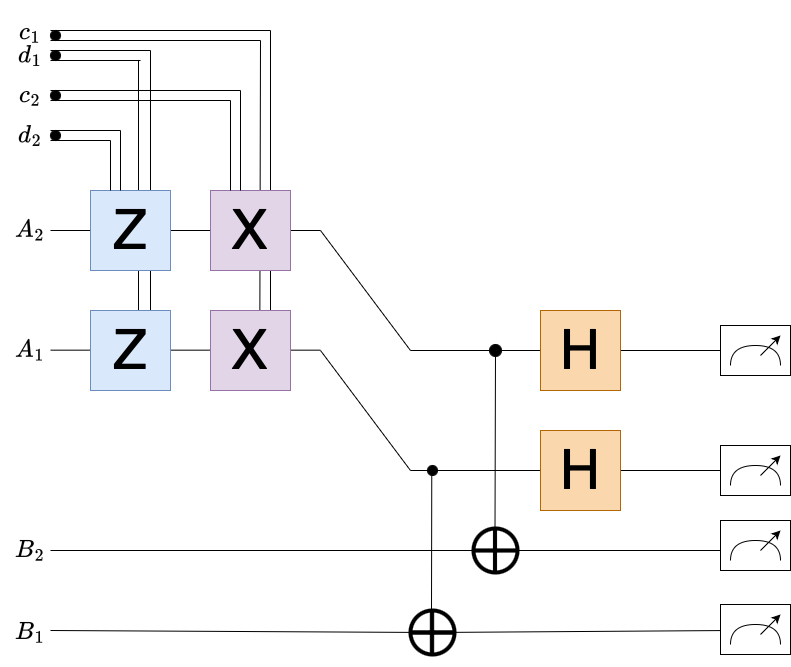

The diagram above was exported from draw.io. Its source (the exported page's mxGraphModel, read from the mxfile embedded in the PNG):
<mxGraphModel dx="1163" dy="856" grid="1" gridSize="10" guides="1" tooltips="1" connect="1" arrows="1" fold="1" page="1" pageScale="1" pageWidth="827" pageHeight="1169" math="1" shadow="0">
  <root>
    <mxCell id="0" />
    <mxCell id="1" parent="0" />
    <mxCell id="XHEHmPEH91JynZAWDfnL-69" value="" style="endArrow=none;html=1;rounded=0;exitX=0.6;exitY=0.012;exitDx=0;exitDy=0;exitPerimeter=0;" edge="1" parent="1" source="XHEHmPEH91JynZAWDfnL-3">
      <mxGeometry width="50" height="50" relative="1" as="geometry">
        <mxPoint x="170" y="240" as="sourcePoint" />
        <mxPoint x="168" y="110" as="targetPoint" />
      </mxGeometry>
    </mxCell>
    <mxCell id="XHEHmPEH91JynZAWDfnL-68" value="" style="endArrow=none;html=1;rounded=0;exitX=0.75;exitY=0;exitDx=0;exitDy=0;" edge="1" parent="1" source="XHEHmPEH91JynZAWDfnL-2">
      <mxGeometry width="50" height="50" relative="1" as="geometry">
        <mxPoint x="300" y="240" as="sourcePoint" />
        <mxPoint x="300" y="80" as="targetPoint" />
      </mxGeometry>
    </mxCell>
    <mxCell id="XHEHmPEH91JynZAWDfnL-67" value="" style="endArrow=none;html=1;rounded=0;exitX=0.617;exitY=0.004;exitDx=0;exitDy=0;exitPerimeter=0;" edge="1" parent="1" source="XHEHmPEH91JynZAWDfnL-2">
      <mxGeometry width="50" height="50" relative="1" as="geometry">
        <mxPoint x="290" y="240" as="sourcePoint" />
        <mxPoint x="290" y="90" as="targetPoint" />
      </mxGeometry>
    </mxCell>
    <mxCell id="XHEHmPEH91JynZAWDfnL-70" value="" style="endArrow=none;html=1;rounded=0;exitX=0.75;exitY=0;exitDx=0;exitDy=0;" edge="1" parent="1">
      <mxGeometry width="50" height="50" relative="1" as="geometry">
        <mxPoint x="180" y="360.00000000000006" as="sourcePoint" />
        <mxPoint x="180" y="100" as="targetPoint" />
      </mxGeometry>
    </mxCell>
    <mxCell id="XHEHmPEH91JynZAWDfnL-23" value="" style="ellipse;whiteSpace=wrap;html=1;aspect=fixed;strokeWidth=4;" vertex="1" parent="1">
      <mxGeometry x="440" y="660" width="44" height="44" as="geometry" />
    </mxCell>
    <mxCell id="XHEHmPEH91JynZAWDfnL-19" value="" style="endArrow=none;html=1;rounded=0;" edge="1" parent="1">
      <mxGeometry width="50" height="50" relative="1" as="geometry">
        <mxPoint x="440" y="520" as="sourcePoint" />
        <mxPoint x="750" y="520" as="targetPoint" />
      </mxGeometry>
    </mxCell>
    <mxCell id="XHEHmPEH91JynZAWDfnL-20" value="" style="endArrow=none;html=1;rounded=0;" edge="1" parent="1" source="XHEHmPEH91JynZAWDfnL-31">
      <mxGeometry width="50" height="50" relative="1" as="geometry">
        <mxPoint x="440" y="400" as="sourcePoint" />
        <mxPoint x="750" y="400" as="targetPoint" />
      </mxGeometry>
    </mxCell>
    <mxCell id="XHEHmPEH91JynZAWDfnL-8" value="" style="endArrow=none;html=1;rounded=0;" edge="1" parent="1">
      <mxGeometry width="50" height="50" relative="1" as="geometry">
        <mxPoint x="80" y="399.66" as="sourcePoint" />
        <mxPoint x="350" y="399.66" as="targetPoint" />
      </mxGeometry>
    </mxCell>
    <mxCell id="XHEHmPEH91JynZAWDfnL-7" value="" style="endArrow=none;html=1;rounded=0;" edge="1" parent="1">
      <mxGeometry width="50" height="50" relative="1" as="geometry">
        <mxPoint x="80" y="280" as="sourcePoint" />
        <mxPoint x="350" y="280" as="targetPoint" />
      </mxGeometry>
    </mxCell>
    <mxCell id="XHEHmPEH91JynZAWDfnL-2" value="&lt;font style=&quot;font-size: 55px;&quot;&gt;X&lt;/font&gt;" style="whiteSpace=wrap;html=1;aspect=fixed;fillColor=#e1d5e7;strokeColor=#9673a6;" vertex="1" parent="1">
      <mxGeometry x="240" y="360" width="80" height="80" as="geometry" />
    </mxCell>
    <mxCell id="XHEHmPEH91JynZAWDfnL-1" value="&lt;font style=&quot;font-size: 55px;&quot;&gt;X&lt;/font&gt;" style="whiteSpace=wrap;html=1;aspect=fixed;fillColor=#e1d5e7;strokeColor=#9673a6;" vertex="1" parent="1">
      <mxGeometry x="240" y="240" width="80" height="80" as="geometry" />
    </mxCell>
    <mxCell id="XHEHmPEH91JynZAWDfnL-3" value="&lt;font style=&quot;font-size: 55px;&quot;&gt;Z&lt;/font&gt;" style="whiteSpace=wrap;html=1;aspect=fixed;fillColor=#dae8fc;strokeColor=#6c8ebf;" vertex="1" parent="1">
      <mxGeometry x="120" y="360" width="80" height="80" as="geometry" />
    </mxCell>
    <mxCell id="XHEHmPEH91JynZAWDfnL-4" value="&lt;font style=&quot;font-size: 55px;&quot;&gt;Z&lt;/font&gt;" style="whiteSpace=wrap;html=1;aspect=fixed;fillColor=#dae8fc;strokeColor=#6c8ebf;" vertex="1" parent="1">
      <mxGeometry x="120" y="240" width="80" height="80" as="geometry" />
    </mxCell>
    <mxCell id="XHEHmPEH91JynZAWDfnL-5" value="&lt;font style=&quot;font-size: 55px;&quot;&gt;H&lt;/font&gt;" style="whiteSpace=wrap;html=1;aspect=fixed;fillColor=#fad7ac;strokeColor=#b46504;" vertex="1" parent="1">
      <mxGeometry x="570" y="480" width="80" height="80" as="geometry" />
    </mxCell>
    <mxCell id="XHEHmPEH91JynZAWDfnL-6" value="&lt;font style=&quot;font-size: 55px;&quot;&gt;H&lt;/font&gt;" style="whiteSpace=wrap;html=1;aspect=fixed;fillColor=#fad7ac;strokeColor=#b46504;" vertex="1" parent="1">
      <mxGeometry x="570" y="360" width="80" height="80" as="geometry" />
    </mxCell>
    <mxCell id="XHEHmPEH91JynZAWDfnL-15" value="" style="endArrow=none;html=1;rounded=0;" edge="1" parent="1">
      <mxGeometry width="50" height="50" relative="1" as="geometry">
        <mxPoint x="350" y="400" as="sourcePoint" />
        <mxPoint x="440" y="520" as="targetPoint" />
      </mxGeometry>
    </mxCell>
    <mxCell id="XHEHmPEH91JynZAWDfnL-16" value="" style="endArrow=none;html=1;rounded=0;" edge="1" parent="1">
      <mxGeometry width="50" height="50" relative="1" as="geometry">
        <mxPoint x="350" y="280" as="sourcePoint" />
        <mxPoint x="440" y="400" as="targetPoint" />
      </mxGeometry>
    </mxCell>
    <mxCell id="XHEHmPEH91JynZAWDfnL-17" value="" style="endArrow=none;html=1;rounded=0;" edge="1" parent="1">
      <mxGeometry width="50" height="50" relative="1" as="geometry">
        <mxPoint x="80" y="600" as="sourcePoint" />
        <mxPoint x="760" y="600" as="targetPoint" />
      </mxGeometry>
    </mxCell>
    <mxCell id="XHEHmPEH91JynZAWDfnL-18" value="" style="endArrow=none;html=1;rounded=0;" edge="1" parent="1" source="XHEHmPEH91JynZAWDfnL-21">
      <mxGeometry width="50" height="50" relative="1" as="geometry">
        <mxPoint x="80" y="680" as="sourcePoint" />
        <mxPoint x="760" y="680" as="targetPoint" />
      </mxGeometry>
    </mxCell>
    <mxCell id="XHEHmPEH91JynZAWDfnL-24" value="" style="ellipse;whiteSpace=wrap;html=1;aspect=fixed;strokeWidth=4;" vertex="1" parent="1">
      <mxGeometry x="503" y="578" width="44" height="44" as="geometry" />
    </mxCell>
    <mxCell id="XHEHmPEH91JynZAWDfnL-25" value="" style="shape=cross;whiteSpace=wrap;html=1;size=0.07795853387742682;fillColor=#000000;" vertex="1" parent="1">
      <mxGeometry x="503" y="580" width="43" height="40" as="geometry" />
    </mxCell>
    <mxCell id="XHEHmPEH91JynZAWDfnL-26" value="" style="endArrow=none;html=1;rounded=0;" edge="1" parent="1" target="XHEHmPEH91JynZAWDfnL-21">
      <mxGeometry width="50" height="50" relative="1" as="geometry">
        <mxPoint x="80" y="680" as="sourcePoint" />
        <mxPoint x="760" y="680" as="targetPoint" />
      </mxGeometry>
    </mxCell>
    <mxCell id="XHEHmPEH91JynZAWDfnL-21" value="" style="shape=cross;whiteSpace=wrap;html=1;size=0.07795853387742682;fillColor=#000000;" vertex="1" parent="1">
      <mxGeometry x="440" y="660" width="43" height="44" as="geometry" />
    </mxCell>
    <mxCell id="XHEHmPEH91JynZAWDfnL-28" value="" style="endArrow=none;html=1;rounded=0;exitX=0.5;exitY=0;exitDx=0;exitDy=0;exitPerimeter=0;" edge="1" parent="1" source="XHEHmPEH91JynZAWDfnL-25">
      <mxGeometry width="50" height="50" relative="1" as="geometry">
        <mxPoint x="510" y="590" as="sourcePoint" />
        <mxPoint x="525" y="400" as="targetPoint" />
      </mxGeometry>
    </mxCell>
    <mxCell id="XHEHmPEH91JynZAWDfnL-29" value="" style="endArrow=none;html=1;rounded=0;" edge="1" parent="1">
      <mxGeometry width="50" height="50" relative="1" as="geometry">
        <mxPoint x="461" y="660" as="sourcePoint" />
        <mxPoint x="461.27" y="520" as="targetPoint" />
      </mxGeometry>
    </mxCell>
    <mxCell id="XHEHmPEH91JynZAWDfnL-30" value="" style="ellipse;whiteSpace=wrap;html=1;aspect=fixed;fillColor=#000000;" vertex="1" parent="1">
      <mxGeometry x="457" y="515" width="10" height="10" as="geometry" />
    </mxCell>
    <mxCell id="XHEHmPEH91JynZAWDfnL-32" value="" style="endArrow=none;html=1;rounded=0;" edge="1" parent="1" target="XHEHmPEH91JynZAWDfnL-31">
      <mxGeometry width="50" height="50" relative="1" as="geometry">
        <mxPoint x="440" y="400" as="sourcePoint" />
        <mxPoint x="750" y="400" as="targetPoint" />
      </mxGeometry>
    </mxCell>
    <mxCell id="XHEHmPEH91JynZAWDfnL-31" value="" style="ellipse;whiteSpace=wrap;html=1;aspect=fixed;fillColor=#000000;" vertex="1" parent="1">
      <mxGeometry x="519" y="394" width="12" height="12" as="geometry" />
    </mxCell>
    <mxCell id="XHEHmPEH91JynZAWDfnL-43" value="" style="rounded=0;whiteSpace=wrap;html=1;" vertex="1" parent="1">
      <mxGeometry x="750" y="375" width="70" height="50" as="geometry" />
    </mxCell>
    <mxCell id="XHEHmPEH91JynZAWDfnL-44" value="" style="curved=1;endArrow=none;html=1;rounded=0;startFill=0;" edge="1" parent="1">
      <mxGeometry width="50" height="50" relative="1" as="geometry">
        <mxPoint x="760" y="415" as="sourcePoint" />
        <mxPoint x="810" y="415" as="targetPoint" />
        <Array as="points">
          <mxPoint x="760" y="395" />
          <mxPoint x="810" y="395" />
        </Array>
      </mxGeometry>
    </mxCell>
    <mxCell id="XHEHmPEH91JynZAWDfnL-45" value="" style="endArrow=classic;html=1;rounded=0;" edge="1" parent="1">
      <mxGeometry width="50" height="50" relative="1" as="geometry">
        <mxPoint x="790" y="405" as="sourcePoint" />
        <mxPoint x="810" y="385" as="targetPoint" />
      </mxGeometry>
    </mxCell>
    <mxCell id="XHEHmPEH91JynZAWDfnL-46" value="" style="rounded=0;whiteSpace=wrap;html=1;" vertex="1" parent="1">
      <mxGeometry x="750" y="495" width="70" height="50" as="geometry" />
    </mxCell>
    <mxCell id="XHEHmPEH91JynZAWDfnL-47" value="" style="curved=1;endArrow=none;html=1;rounded=0;startFill=0;" edge="1" parent="1">
      <mxGeometry width="50" height="50" relative="1" as="geometry">
        <mxPoint x="760" y="535" as="sourcePoint" />
        <mxPoint x="810" y="535" as="targetPoint" />
        <Array as="points">
          <mxPoint x="760" y="515" />
          <mxPoint x="810" y="515" />
        </Array>
      </mxGeometry>
    </mxCell>
    <mxCell id="XHEHmPEH91JynZAWDfnL-48" value="" style="endArrow=classic;html=1;rounded=0;" edge="1" parent="1">
      <mxGeometry width="50" height="50" relative="1" as="geometry">
        <mxPoint x="790" y="525" as="sourcePoint" />
        <mxPoint x="810" y="505" as="targetPoint" />
      </mxGeometry>
    </mxCell>
    <mxCell id="XHEHmPEH91JynZAWDfnL-49" value="" style="rounded=0;whiteSpace=wrap;html=1;" vertex="1" parent="1">
      <mxGeometry x="750" y="570" width="70" height="50" as="geometry" />
    </mxCell>
    <mxCell id="XHEHmPEH91JynZAWDfnL-50" value="" style="curved=1;endArrow=none;html=1;rounded=0;startFill=0;" edge="1" parent="1">
      <mxGeometry width="50" height="50" relative="1" as="geometry">
        <mxPoint x="760" y="610" as="sourcePoint" />
        <mxPoint x="810" y="610" as="targetPoint" />
        <Array as="points">
          <mxPoint x="760" y="590" />
          <mxPoint x="810" y="590" />
        </Array>
      </mxGeometry>
    </mxCell>
    <mxCell id="XHEHmPEH91JynZAWDfnL-51" value="" style="endArrow=classic;html=1;rounded=0;" edge="1" parent="1">
      <mxGeometry width="50" height="50" relative="1" as="geometry">
        <mxPoint x="790" y="600" as="sourcePoint" />
        <mxPoint x="810" y="580" as="targetPoint" />
      </mxGeometry>
    </mxCell>
    <mxCell id="XHEHmPEH91JynZAWDfnL-52" value="" style="rounded=0;whiteSpace=wrap;html=1;" vertex="1" parent="1">
      <mxGeometry x="750" y="654" width="70" height="50" as="geometry" />
    </mxCell>
    <mxCell id="XHEHmPEH91JynZAWDfnL-53" value="" style="curved=1;endArrow=none;html=1;rounded=0;startFill=0;" edge="1" parent="1">
      <mxGeometry width="50" height="50" relative="1" as="geometry">
        <mxPoint x="760" y="694" as="sourcePoint" />
        <mxPoint x="810" y="694" as="targetPoint" />
        <Array as="points">
          <mxPoint x="760" y="674" />
          <mxPoint x="810" y="674" />
        </Array>
      </mxGeometry>
    </mxCell>
    <mxCell id="XHEHmPEH91JynZAWDfnL-54" value="" style="endArrow=classic;html=1;rounded=0;" edge="1" parent="1">
      <mxGeometry width="50" height="50" relative="1" as="geometry">
        <mxPoint x="790" y="684" as="sourcePoint" />
        <mxPoint x="810" y="664" as="targetPoint" />
      </mxGeometry>
    </mxCell>
    <mxCell id="XHEHmPEH91JynZAWDfnL-56" value="&lt;font style=&quot;font-size: 21px;&quot;&gt;$$A_2$$&lt;/font&gt;" style="text;html=1;align=center;verticalAlign=middle;whiteSpace=wrap;rounded=0;" vertex="1" parent="1">
      <mxGeometry x="30" y="265" width="60" height="30" as="geometry" />
    </mxCell>
    <mxCell id="XHEHmPEH91JynZAWDfnL-59" value="&lt;font style=&quot;font-size: 21px;&quot;&gt;$$B_2$$&lt;/font&gt;" style="text;html=1;align=center;verticalAlign=middle;whiteSpace=wrap;rounded=0;" vertex="1" parent="1">
      <mxGeometry x="30" y="585" width="60" height="30" as="geometry" />
    </mxCell>
    <mxCell id="XHEHmPEH91JynZAWDfnL-61" value="&lt;font style=&quot;font-size: 21px;&quot;&gt;$$B_1$$&lt;/font&gt;" style="text;html=1;align=center;verticalAlign=middle;whiteSpace=wrap;rounded=0;" vertex="1" parent="1">
      <mxGeometry x="30" y="667" width="60" height="30" as="geometry" />
    </mxCell>
    <mxCell id="XHEHmPEH91JynZAWDfnL-62" value="&lt;font style=&quot;font-size: 21px;&quot;&gt;$$A_1$$&lt;/font&gt;" style="text;html=1;align=center;verticalAlign=middle;whiteSpace=wrap;rounded=0;" vertex="1" parent="1">
      <mxGeometry x="30" y="385" width="60" height="30" as="geometry" />
    </mxCell>
    <mxCell id="XHEHmPEH91JynZAWDfnL-63" value="" style="endArrow=none;html=1;rounded=0;" edge="1" parent="1">
      <mxGeometry width="50" height="50" relative="1" as="geometry">
        <mxPoint x="140" y="240" as="sourcePoint" />
        <mxPoint x="140" y="190" as="targetPoint" />
      </mxGeometry>
    </mxCell>
    <mxCell id="XHEHmPEH91JynZAWDfnL-64" value="" style="endArrow=none;html=1;rounded=0;" edge="1" parent="1">
      <mxGeometry width="50" height="50" relative="1" as="geometry">
        <mxPoint x="150" y="240" as="sourcePoint" />
        <mxPoint x="150" y="180" as="targetPoint" />
      </mxGeometry>
    </mxCell>
    <mxCell id="XHEHmPEH91JynZAWDfnL-65" value="" style="endArrow=none;html=1;rounded=0;" edge="1" parent="1">
      <mxGeometry width="50" height="50" relative="1" as="geometry">
        <mxPoint x="260" y="240" as="sourcePoint" />
        <mxPoint x="260" y="150" as="targetPoint" />
      </mxGeometry>
    </mxCell>
    <mxCell id="XHEHmPEH91JynZAWDfnL-66" value="" style="endArrow=none;html=1;rounded=0;" edge="1" parent="1">
      <mxGeometry width="50" height="50" relative="1" as="geometry">
        <mxPoint x="270" y="240" as="sourcePoint" />
        <mxPoint x="270" y="140" as="targetPoint" />
      </mxGeometry>
    </mxCell>
    <mxCell id="XHEHmPEH91JynZAWDfnL-71" value="" style="endArrow=none;html=1;rounded=0;" edge="1" parent="1">
      <mxGeometry width="50" height="50" relative="1" as="geometry">
        <mxPoint x="80" y="90" as="sourcePoint" />
        <mxPoint x="290" y="90" as="targetPoint" />
      </mxGeometry>
    </mxCell>
    <mxCell id="XHEHmPEH91JynZAWDfnL-72" value="" style="endArrow=none;html=1;rounded=0;" edge="1" parent="1">
      <mxGeometry width="50" height="50" relative="1" as="geometry">
        <mxPoint x="80" y="80" as="sourcePoint" />
        <mxPoint x="300" y="80" as="targetPoint" />
      </mxGeometry>
    </mxCell>
    <mxCell id="XHEHmPEH91JynZAWDfnL-74" value="" style="ellipse;whiteSpace=wrap;html=1;aspect=fixed;fillColor=#000000;" vertex="1" parent="1">
      <mxGeometry x="80" y="80" width="10" height="10" as="geometry" />
    </mxCell>
    <mxCell id="XHEHmPEH91JynZAWDfnL-76" value="" style="endArrow=none;html=1;rounded=0;" edge="1" parent="1">
      <mxGeometry width="50" height="50" relative="1" as="geometry">
        <mxPoint x="80" y="100" as="sourcePoint" />
        <mxPoint x="180" y="100" as="targetPoint" />
      </mxGeometry>
    </mxCell>
    <mxCell id="XHEHmPEH91JynZAWDfnL-77" value="" style="endArrow=none;html=1;rounded=0;" edge="1" parent="1">
      <mxGeometry width="50" height="50" relative="1" as="geometry">
        <mxPoint x="80" y="110" as="sourcePoint" />
        <mxPoint x="170" y="110" as="targetPoint" />
      </mxGeometry>
    </mxCell>
    <mxCell id="XHEHmPEH91JynZAWDfnL-78" value="" style="ellipse;whiteSpace=wrap;html=1;aspect=fixed;fillColor=#000000;" vertex="1" parent="1">
      <mxGeometry x="80" y="100" width="10" height="10" as="geometry" />
    </mxCell>
    <mxCell id="XHEHmPEH91JynZAWDfnL-80" value="" style="endArrow=none;html=1;rounded=0;" edge="1" parent="1">
      <mxGeometry width="50" height="50" relative="1" as="geometry">
        <mxPoint x="80" y="140" as="sourcePoint" />
        <mxPoint x="270" y="140" as="targetPoint" />
      </mxGeometry>
    </mxCell>
    <mxCell id="XHEHmPEH91JynZAWDfnL-81" value="" style="endArrow=none;html=1;rounded=0;" edge="1" parent="1">
      <mxGeometry width="50" height="50" relative="1" as="geometry">
        <mxPoint x="80" y="190" as="sourcePoint" />
        <mxPoint x="140" y="190" as="targetPoint" />
      </mxGeometry>
    </mxCell>
    <mxCell id="XHEHmPEH91JynZAWDfnL-82" value="" style="endArrow=none;html=1;rounded=0;" edge="1" parent="1">
      <mxGeometry width="50" height="50" relative="1" as="geometry">
        <mxPoint x="80" y="180" as="sourcePoint" />
        <mxPoint x="150" y="180" as="targetPoint" />
      </mxGeometry>
    </mxCell>
    <mxCell id="XHEHmPEH91JynZAWDfnL-79" value="" style="endArrow=none;html=1;rounded=0;" edge="1" parent="1">
      <mxGeometry width="50" height="50" relative="1" as="geometry">
        <mxPoint x="80" y="150" as="sourcePoint" />
        <mxPoint x="260" y="150" as="targetPoint" />
      </mxGeometry>
    </mxCell>
    <mxCell id="XHEHmPEH91JynZAWDfnL-85" value="" style="endArrow=none;html=1;rounded=0;" edge="1" parent="1">
      <mxGeometry width="50" height="50" relative="1" as="geometry">
        <mxPoint x="170" y="140" as="sourcePoint" />
        <mxPoint x="190" y="140" as="targetPoint" />
      </mxGeometry>
    </mxCell>
    <mxCell id="XHEHmPEH91JynZAWDfnL-88" value="" style="ellipse;whiteSpace=wrap;html=1;aspect=fixed;fillColor=#000000;" vertex="1" parent="1">
      <mxGeometry x="80" y="140" width="10" height="10" as="geometry" />
    </mxCell>
    <mxCell id="XHEHmPEH91JynZAWDfnL-89" value="" style="ellipse;whiteSpace=wrap;html=1;aspect=fixed;fillColor=#000000;" vertex="1" parent="1">
      <mxGeometry x="80" y="180" width="10" height="10" as="geometry" />
    </mxCell>
    <mxCell id="XHEHmPEH91JynZAWDfnL-90" value="&lt;font style=&quot;font-size: 21.000001px;&quot;&gt;$$c_1$$&lt;/font&gt;&lt;div&gt;&lt;font style=&quot;font-size: 21.000001px;&quot;&gt;&lt;br&gt;&lt;/font&gt;&lt;/div&gt;" style="text;html=1;align=center;verticalAlign=middle;whiteSpace=wrap;rounded=0;" vertex="1" parent="1">
      <mxGeometry x="30" y="80" width="60" height="30" as="geometry" />
    </mxCell>
    <mxCell id="XHEHmPEH91JynZAWDfnL-91" value="&lt;font style=&quot;font-size: 21px;&quot;&gt;$$d_1$$&lt;/font&gt;" style="text;html=1;align=center;verticalAlign=middle;whiteSpace=wrap;rounded=0;" vertex="1" parent="1">
      <mxGeometry x="30" y="90" width="60" height="30" as="geometry" />
    </mxCell>
    <mxCell id="XHEHmPEH91JynZAWDfnL-92" value="&lt;font style=&quot;font-size: 21.000001px;&quot;&gt;$$c_2$$&lt;/font&gt;" style="text;html=1;align=center;verticalAlign=middle;whiteSpace=wrap;rounded=0;strokeWidth=21;" vertex="1" parent="1">
      <mxGeometry x="30" y="130" width="60" height="30" as="geometry" />
    </mxCell>
    <mxCell id="XHEHmPEH91JynZAWDfnL-93" value="&lt;font style=&quot;font-size: 21.000001px;&quot;&gt;$$d_2$$&lt;/font&gt;" style="text;html=1;align=center;verticalAlign=middle;whiteSpace=wrap;rounded=0;" vertex="1" parent="1">
      <mxGeometry x="30" y="170" width="60" height="30" as="geometry" />
    </mxCell>
  </root>
</mxGraphModel>